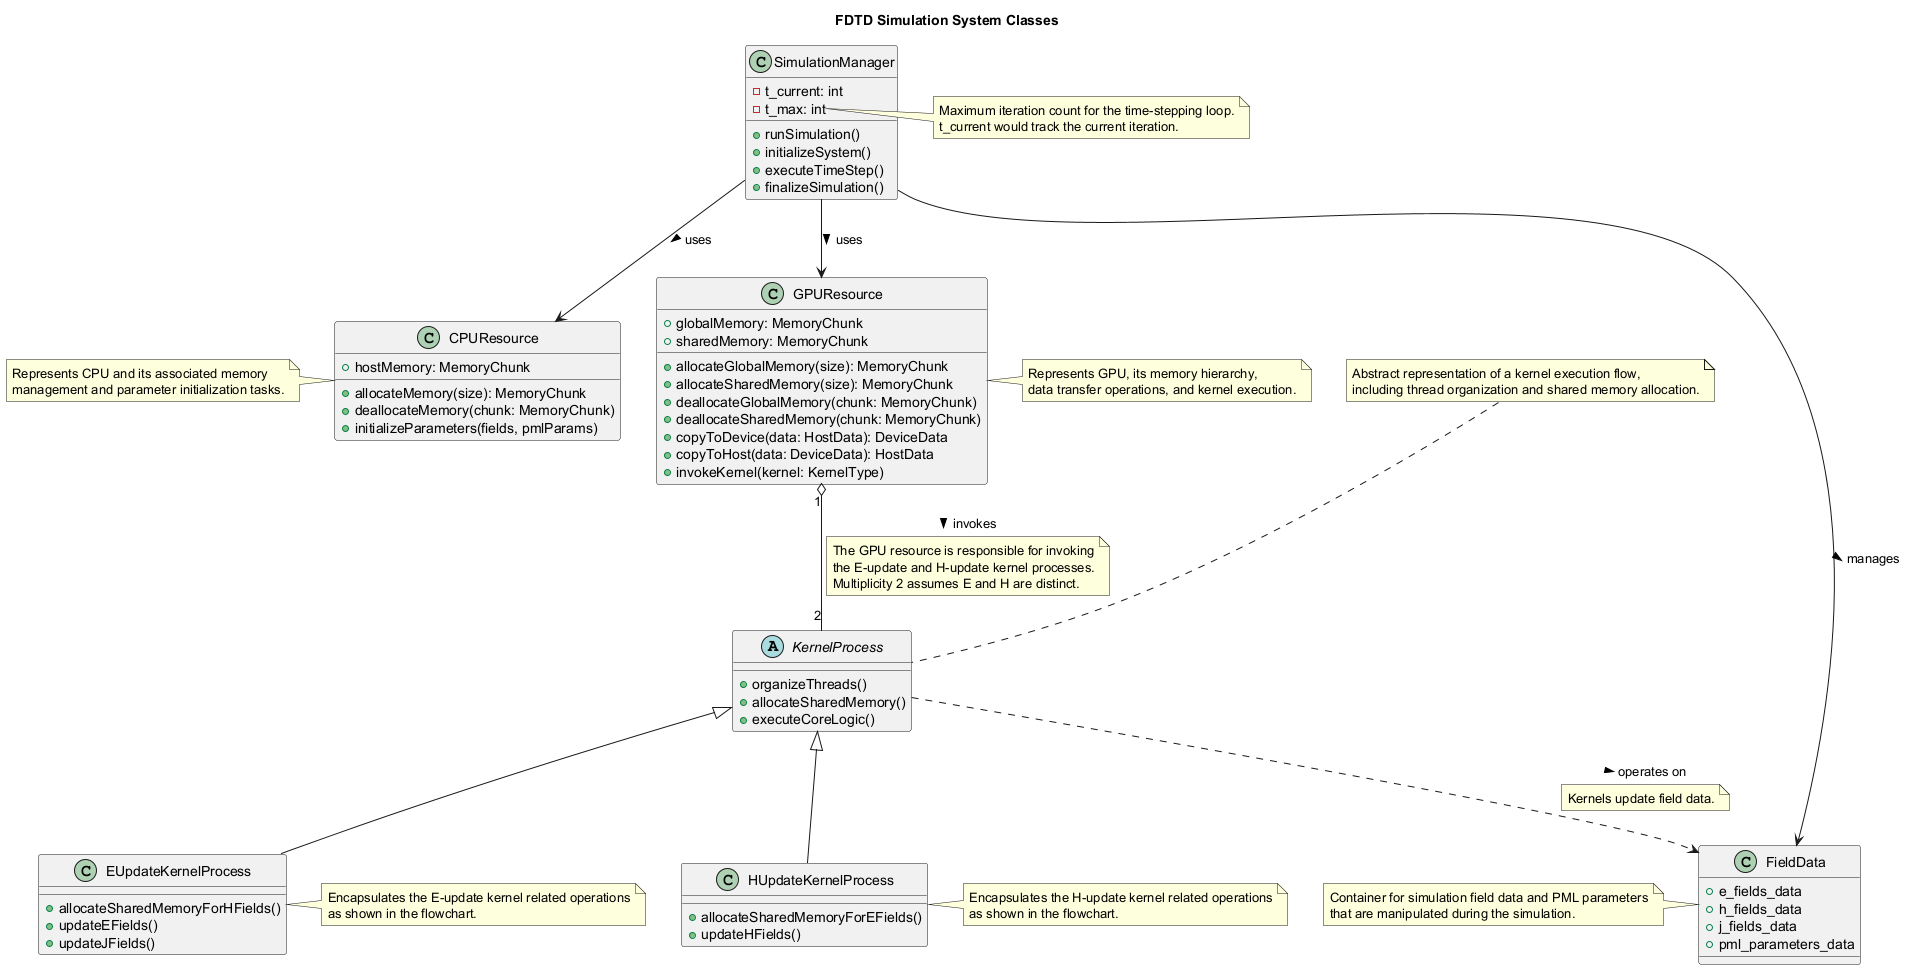

The diagram above was rendered by PlantUML. Its source (embedded in the PNG):
@startuml
title FDTD Simulation System Classes

class SimulationManager {
  - t_current: int
  - t_max: int
  + runSimulation()
  + initializeSystem()
  + executeTimeStep()
  + finalizeSimulation()
}
note right of SimulationManager::t_max
  Maximum iteration count for the time-stepping loop.
  t_current would track the current iteration.
end note

class CPUResource {
  + hostMemory: MemoryChunk
  + allocateMemory(size): MemoryChunk
  + deallocateMemory(chunk: MemoryChunk)
  + initializeParameters(fields, pmlParams)
}
note left of CPUResource
  Represents CPU and its associated memory
  management and parameter initialization tasks.
end note

class GPUResource {
  + globalMemory: MemoryChunk
  + sharedMemory: MemoryChunk
  + allocateGlobalMemory(size): MemoryChunk
  + allocateSharedMemory(size): MemoryChunk
  + deallocateGlobalMemory(chunk: MemoryChunk)
  + deallocateSharedMemory(chunk: MemoryChunk)
  + copyToDevice(data: HostData): DeviceData
  + copyToHost(data: DeviceData): HostData
  + invokeKernel(kernel: KernelType)
}
note right of GPUResource
  Represents GPU, its memory hierarchy,
  data transfer operations, and kernel execution.
  'KernelType' is an assumed enum or identifier.
end note

abstract class KernelProcess {
  + organizeThreads()
  + allocateSharedMemory()
  + executeCoreLogic()
}
note top of KernelProcess
  Abstract representation of a kernel execution flow,
  including thread organization and shared memory allocation.
end note

class EUpdateKernelProcess extends KernelProcess {
  + allocateSharedMemoryForHFields()
  + updateEFields()
  + updateJFields()
}
note right of EUpdateKernelProcess
  Encapsulates the E-update kernel related operations
  as shown in the flowchart.
end note

class HUpdateKernelProcess extends KernelProcess {
  + allocateSharedMemoryForEFields()
  + updateHFields()
}
note right of HUpdateKernelProcess
  Encapsulates the H-update kernel related operations
  as shown in the flowchart.
end note

class FieldData {
  + e_fields_data
  + h_fields_data
  + j_fields_data
  + pml_parameters_data
}
note left of FieldData
  Container for simulation field data and PML parameters
  that are manipulated during the simulation.
end note

SimulationManager --> CPUResource : uses >
SimulationManager --> GPUResource : uses >
SimulationManager --> FieldData : manages >
GPUResource "1" o-- "2" KernelProcess : invokes >
note on link
  The GPU resource is responsible for invoking
  the E-update and H-update kernel processes.
  Multiplicity 2 assumes E and H are distinct.
end note
KernelProcess ..> FieldData : operates on >
note on link: Kernels update field data.

@enduml